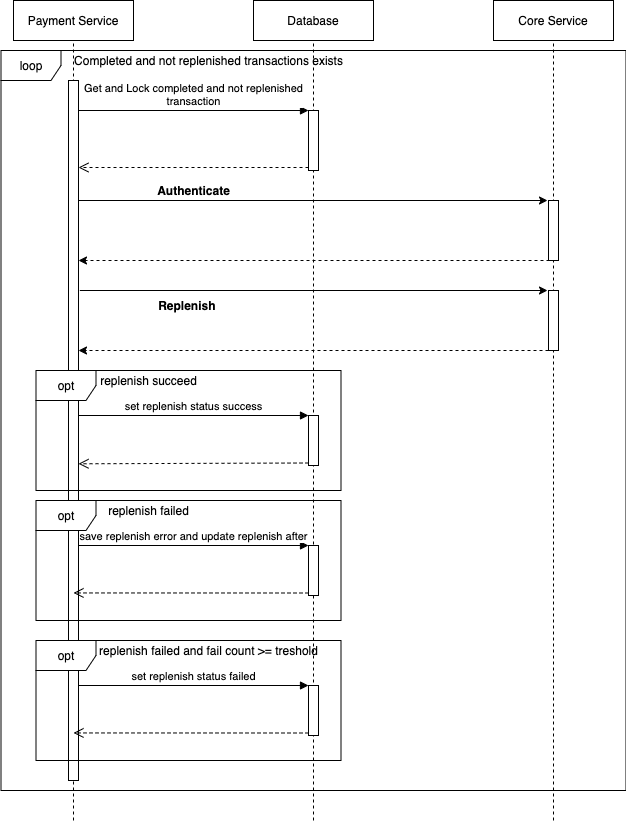

The diagram above was exported from draw.io. Its source (the exported page's mxGraphModel, read from the mxfile embedded in the PNG):
<mxGraphModel dx="1298" dy="777" grid="1" gridSize="10" guides="1" tooltips="1" connect="1" arrows="1" fold="1" page="1" pageScale="1" pageWidth="850" pageHeight="1100" math="0" shadow="0">
  <root>
    <mxCell id="IQuvDB2EZo5zxEMBX3gT-0" />
    <mxCell id="IQuvDB2EZo5zxEMBX3gT-1" parent="IQuvDB2EZo5zxEMBX3gT-0" />
    <mxCell id="5yh31yUuJCiwqZDqqt3I-0" value="loop" style="shape=umlFrame;whiteSpace=wrap;html=1;" parent="IQuvDB2EZo5zxEMBX3gT-1" vertex="1">
      <mxGeometry x="307.5" y="130" width="625" height="740" as="geometry" />
    </mxCell>
    <mxCell id="eFEXYXmHp7Juon91v6Dk-1" value="" style="endArrow=none;html=1;entryX=0.5;entryY=1;entryDx=0;entryDy=0;dashed=1;" parent="IQuvDB2EZo5zxEMBX3gT-1" target="eFEXYXmHp7Juon91v6Dk-0" edge="1">
      <mxGeometry width="50" height="50" relative="1" as="geometry">
        <mxPoint x="860" y="900" as="sourcePoint" />
        <mxPoint x="859.5" y="120" as="targetPoint" />
      </mxGeometry>
    </mxCell>
    <mxCell id="GaQZsK-KMUdtjsjoxjwh-0" value="" style="endArrow=none;html=1;entryX=0.5;entryY=1;entryDx=0;entryDy=0;dashed=1;" parent="IQuvDB2EZo5zxEMBX3gT-1" target="GaQZsK-KMUdtjsjoxjwh-9" edge="1">
      <mxGeometry width="50" height="50" relative="1" as="geometry">
        <mxPoint x="380" y="900" as="sourcePoint" />
        <mxPoint x="379.5" y="120" as="targetPoint" />
      </mxGeometry>
    </mxCell>
    <mxCell id="GaQZsK-KMUdtjsjoxjwh-1" value="" style="html=1;points=[];perimeter=orthogonalPerimeter;" parent="IQuvDB2EZo5zxEMBX3gT-1" vertex="1">
      <mxGeometry x="375" y="160" width="10" height="700" as="geometry" />
    </mxCell>
    <mxCell id="GaQZsK-KMUdtjsjoxjwh-9" value="Payment Service" style="rounded=0;whiteSpace=wrap;html=1;" parent="IQuvDB2EZo5zxEMBX3gT-1" vertex="1">
      <mxGeometry x="320" y="80" width="120" height="40" as="geometry" />
    </mxCell>
    <mxCell id="GaQZsK-KMUdtjsjoxjwh-10" value="Database" style="rounded=0;whiteSpace=wrap;html=1;" parent="IQuvDB2EZo5zxEMBX3gT-1" vertex="1">
      <mxGeometry x="560" y="80" width="120" height="40" as="geometry" />
    </mxCell>
    <mxCell id="GaQZsK-KMUdtjsjoxjwh-12" value="" style="endArrow=none;html=1;entryX=0.5;entryY=1;entryDx=0;entryDy=0;dashed=1;" parent="IQuvDB2EZo5zxEMBX3gT-1" target="GaQZsK-KMUdtjsjoxjwh-10" edge="1">
      <mxGeometry width="50" height="50" relative="1" as="geometry">
        <mxPoint x="620" y="900" as="sourcePoint" />
        <mxPoint x="619.5" y="120" as="targetPoint" />
      </mxGeometry>
    </mxCell>
    <mxCell id="GaQZsK-KMUdtjsjoxjwh-22" value="" style="html=1;points=[];perimeter=orthogonalPerimeter;" parent="IQuvDB2EZo5zxEMBX3gT-1" vertex="1">
      <mxGeometry x="855" y="280" width="10" height="60" as="geometry" />
    </mxCell>
    <mxCell id="GaQZsK-KMUdtjsjoxjwh-23" value="" style="endArrow=classic;html=1;entryX=-0.1;entryY=0;entryDx=0;entryDy=0;entryPerimeter=0;" parent="IQuvDB2EZo5zxEMBX3gT-1" target="GaQZsK-KMUdtjsjoxjwh-22" edge="1" source="GaQZsK-KMUdtjsjoxjwh-1">
      <mxGeometry width="50" height="50" relative="1" as="geometry">
        <mxPoint x="386.3299999999999" y="370" as="sourcePoint" />
        <mxPoint x="420" y="340" as="targetPoint" />
      </mxGeometry>
    </mxCell>
    <mxCell id="GaQZsK-KMUdtjsjoxjwh-24" value="&lt;b&gt;Authenticate&lt;/b&gt;" style="text;html=1;align=center;verticalAlign=middle;resizable=0;points=[];autosize=1;strokeColor=none;" parent="IQuvDB2EZo5zxEMBX3gT-1" vertex="1">
      <mxGeometry x="455" y="260" width="90" height="20" as="geometry" />
    </mxCell>
    <mxCell id="GaQZsK-KMUdtjsjoxjwh-25" value="" style="endArrow=classic;html=1;dashed=1;exitX=0.1;exitY=1;exitDx=0;exitDy=0;exitPerimeter=0;" parent="IQuvDB2EZo5zxEMBX3gT-1" source="GaQZsK-KMUdtjsjoxjwh-22" edge="1" target="GaQZsK-KMUdtjsjoxjwh-1">
      <mxGeometry width="50" height="50" relative="1" as="geometry">
        <mxPoint x="396.3299999999999" y="380" as="sourcePoint" />
        <mxPoint x="385" y="430" as="targetPoint" />
      </mxGeometry>
    </mxCell>
    <mxCell id="GaQZsK-KMUdtjsjoxjwh-26" value="" style="html=1;points=[];perimeter=orthogonalPerimeter;" parent="IQuvDB2EZo5zxEMBX3gT-1" vertex="1">
      <mxGeometry x="855" y="370" width="10" height="60" as="geometry" />
    </mxCell>
    <mxCell id="GaQZsK-KMUdtjsjoxjwh-27" value="" style="endArrow=classic;html=1;exitX=1.133;exitY=0.16;exitDx=0;exitDy=0;exitPerimeter=0;entryX=-0.1;entryY=0;entryDx=0;entryDy=0;entryPerimeter=0;" parent="IQuvDB2EZo5zxEMBX3gT-1" target="GaQZsK-KMUdtjsjoxjwh-26" edge="1">
      <mxGeometry width="50" height="50" relative="1" as="geometry">
        <mxPoint x="386.3299999999999" y="370" as="sourcePoint" />
        <mxPoint x="420" y="340" as="targetPoint" />
      </mxGeometry>
    </mxCell>
    <mxCell id="GaQZsK-KMUdtjsjoxjwh-28" value="&lt;b&gt;Replenish&amp;nbsp;&lt;/b&gt;" style="text;html=1;align=center;verticalAlign=middle;resizable=0;points=[];autosize=1;strokeColor=none;" parent="IQuvDB2EZo5zxEMBX3gT-1" vertex="1">
      <mxGeometry x="455" y="375" width="80" height="20" as="geometry" />
    </mxCell>
    <mxCell id="GaQZsK-KMUdtjsjoxjwh-29" value="" style="endArrow=classic;html=1;entryX=1;entryY=0.28;entryDx=0;entryDy=0;entryPerimeter=0;dashed=1;" parent="IQuvDB2EZo5zxEMBX3gT-1" source="GaQZsK-KMUdtjsjoxjwh-26" edge="1">
      <mxGeometry width="50" height="50" relative="1" as="geometry">
        <mxPoint x="396.3299999999999" y="380" as="sourcePoint" />
        <mxPoint x="385" y="430" as="targetPoint" />
      </mxGeometry>
    </mxCell>
    <mxCell id="eFEXYXmHp7Juon91v6Dk-0" value="Core Service" style="rounded=0;whiteSpace=wrap;html=1;" parent="IQuvDB2EZo5zxEMBX3gT-1" vertex="1">
      <mxGeometry x="800" y="80" width="120" height="40" as="geometry" />
    </mxCell>
    <mxCell id="eFEXYXmHp7Juon91v6Dk-5" value="" style="html=1;points=[];perimeter=orthogonalPerimeter;" parent="IQuvDB2EZo5zxEMBX3gT-1" vertex="1">
      <mxGeometry x="615" y="190" width="10" height="60" as="geometry" />
    </mxCell>
    <mxCell id="eFEXYXmHp7Juon91v6Dk-6" value="Get and Lock completed and not replenished&lt;br&gt;transaction" style="html=1;verticalAlign=bottom;endArrow=block;entryX=0;entryY=0;" parent="IQuvDB2EZo5zxEMBX3gT-1" source="GaQZsK-KMUdtjsjoxjwh-1" target="eFEXYXmHp7Juon91v6Dk-5" edge="1">
      <mxGeometry relative="1" as="geometry">
        <mxPoint x="460" y="200" as="sourcePoint" />
      </mxGeometry>
    </mxCell>
    <mxCell id="eFEXYXmHp7Juon91v6Dk-7" value="" style="html=1;verticalAlign=bottom;endArrow=open;dashed=1;endSize=8;exitX=0;exitY=0.95;" parent="IQuvDB2EZo5zxEMBX3gT-1" source="eFEXYXmHp7Juon91v6Dk-5" target="GaQZsK-KMUdtjsjoxjwh-1" edge="1">
      <mxGeometry relative="1" as="geometry">
        <mxPoint x="380" y="250" as="targetPoint" />
      </mxGeometry>
    </mxCell>
    <mxCell id="fgOoDvEH3wrvpI-LRs1x-1" value="" style="html=1;points=[];perimeter=orthogonalPerimeter;" parent="IQuvDB2EZo5zxEMBX3gT-1" vertex="1">
      <mxGeometry x="615" y="495" width="10" height="50" as="geometry" />
    </mxCell>
    <mxCell id="fgOoDvEH3wrvpI-LRs1x-2" value="set replenish status success" style="html=1;verticalAlign=bottom;endArrow=block;entryX=0;entryY=0;" parent="IQuvDB2EZo5zxEMBX3gT-1" target="fgOoDvEH3wrvpI-LRs1x-1" edge="1">
      <mxGeometry relative="1" as="geometry">
        <mxPoint x="385" y="495" as="sourcePoint" />
      </mxGeometry>
    </mxCell>
    <mxCell id="fgOoDvEH3wrvpI-LRs1x-3" value="" style="html=1;verticalAlign=bottom;endArrow=open;dashed=1;endSize=8;exitX=0;exitY=0.95;entryX=1;entryY=0.544;entryDx=0;entryDy=0;entryPerimeter=0;" parent="IQuvDB2EZo5zxEMBX3gT-1" source="fgOoDvEH3wrvpI-LRs1x-1" edge="1">
      <mxGeometry relative="1" as="geometry">
        <mxPoint x="385" y="543.28" as="targetPoint" />
      </mxGeometry>
    </mxCell>
    <mxCell id="fgOoDvEH3wrvpI-LRs1x-4" value="replenish succeed" style="text;html=1;align=center;verticalAlign=middle;resizable=0;points=[];autosize=1;strokeColor=none;fillColor=none;" parent="IQuvDB2EZo5zxEMBX3gT-1" vertex="1">
      <mxGeometry x="400" y="450" width="110" height="20" as="geometry" />
    </mxCell>
    <mxCell id="fgOoDvEH3wrvpI-LRs1x-6" value="" style="html=1;points=[];perimeter=orthogonalPerimeter;" parent="IQuvDB2EZo5zxEMBX3gT-1" vertex="1">
      <mxGeometry x="615" y="625" width="10" height="50" as="geometry" />
    </mxCell>
    <mxCell id="fgOoDvEH3wrvpI-LRs1x-7" value="save replenish error and update replenish after" style="html=1;verticalAlign=bottom;endArrow=block;entryX=0;entryY=0;" parent="IQuvDB2EZo5zxEMBX3gT-1" target="fgOoDvEH3wrvpI-LRs1x-6" edge="1">
      <mxGeometry relative="1" as="geometry">
        <mxPoint x="385" y="625" as="sourcePoint" />
      </mxGeometry>
    </mxCell>
    <mxCell id="fgOoDvEH3wrvpI-LRs1x-8" value="" style="html=1;verticalAlign=bottom;endArrow=open;dashed=1;endSize=8;exitX=0;exitY=0.95;entryX=0.5;entryY=0.762;entryDx=0;entryDy=0;entryPerimeter=0;" parent="IQuvDB2EZo5zxEMBX3gT-1" source="fgOoDvEH3wrvpI-LRs1x-6" edge="1">
      <mxGeometry relative="1" as="geometry">
        <mxPoint x="380" y="672.44" as="targetPoint" />
      </mxGeometry>
    </mxCell>
    <mxCell id="fgOoDvEH3wrvpI-LRs1x-9" value="replenish failed" style="text;html=1;align=center;verticalAlign=middle;resizable=0;points=[];autosize=1;strokeColor=none;fillColor=none;" parent="IQuvDB2EZo5zxEMBX3gT-1" vertex="1">
      <mxGeometry x="405" y="580" width="100" height="20" as="geometry" />
    </mxCell>
    <mxCell id="5yh31yUuJCiwqZDqqt3I-1" value="Completed and not replenished transactions exists" style="text;html=1;align=center;verticalAlign=middle;resizable=0;points=[];autosize=1;strokeColor=none;fillColor=none;" parent="IQuvDB2EZo5zxEMBX3gT-1" vertex="1">
      <mxGeometry x="375" y="130" width="280" height="20" as="geometry" />
    </mxCell>
    <mxCell id="eKDKmDBajtnBTkuYoCDZ-0" value="opt" style="shape=umlFrame;whiteSpace=wrap;html=1;" parent="IQuvDB2EZo5zxEMBX3gT-1" vertex="1">
      <mxGeometry x="342.5" y="720" width="305" height="120" as="geometry" />
    </mxCell>
    <mxCell id="eKDKmDBajtnBTkuYoCDZ-1" value="" style="html=1;points=[];perimeter=orthogonalPerimeter;" parent="IQuvDB2EZo5zxEMBX3gT-1" vertex="1">
      <mxGeometry x="615" y="765" width="10" height="50" as="geometry" />
    </mxCell>
    <mxCell id="eKDKmDBajtnBTkuYoCDZ-2" value="set replenish status failed" style="html=1;verticalAlign=bottom;endArrow=block;entryX=0;entryY=0;" parent="IQuvDB2EZo5zxEMBX3gT-1" target="eKDKmDBajtnBTkuYoCDZ-1" edge="1">
      <mxGeometry relative="1" as="geometry">
        <mxPoint x="385" y="765" as="sourcePoint" />
      </mxGeometry>
    </mxCell>
    <mxCell id="eKDKmDBajtnBTkuYoCDZ-3" value="" style="html=1;verticalAlign=bottom;endArrow=open;dashed=1;endSize=8;exitX=0;exitY=0.95;entryX=0.5;entryY=0.762;entryDx=0;entryDy=0;entryPerimeter=0;" parent="IQuvDB2EZo5zxEMBX3gT-1" source="eKDKmDBajtnBTkuYoCDZ-1" edge="1">
      <mxGeometry relative="1" as="geometry">
        <mxPoint x="380" y="812.44" as="targetPoint" />
      </mxGeometry>
    </mxCell>
    <mxCell id="eKDKmDBajtnBTkuYoCDZ-4" value="replenish failed and fail count &amp;gt;= treshold" style="text;html=1;align=center;verticalAlign=middle;resizable=0;points=[];autosize=1;strokeColor=none;fillColor=none;" parent="IQuvDB2EZo5zxEMBX3gT-1" vertex="1">
      <mxGeometry x="400" y="720" width="230" height="20" as="geometry" />
    </mxCell>
    <mxCell id="fgOoDvEH3wrvpI-LRs1x-0" value="opt" style="shape=umlFrame;whiteSpace=wrap;html=1;" parent="IQuvDB2EZo5zxEMBX3gT-1" vertex="1">
      <mxGeometry x="342.5" y="450" width="305" height="120" as="geometry" />
    </mxCell>
    <mxCell id="fgOoDvEH3wrvpI-LRs1x-5" value="opt" style="shape=umlFrame;whiteSpace=wrap;html=1;" parent="IQuvDB2EZo5zxEMBX3gT-1" vertex="1">
      <mxGeometry x="342.5" y="580" width="305" height="120" as="geometry" />
    </mxCell>
  </root>
</mxGraphModel>